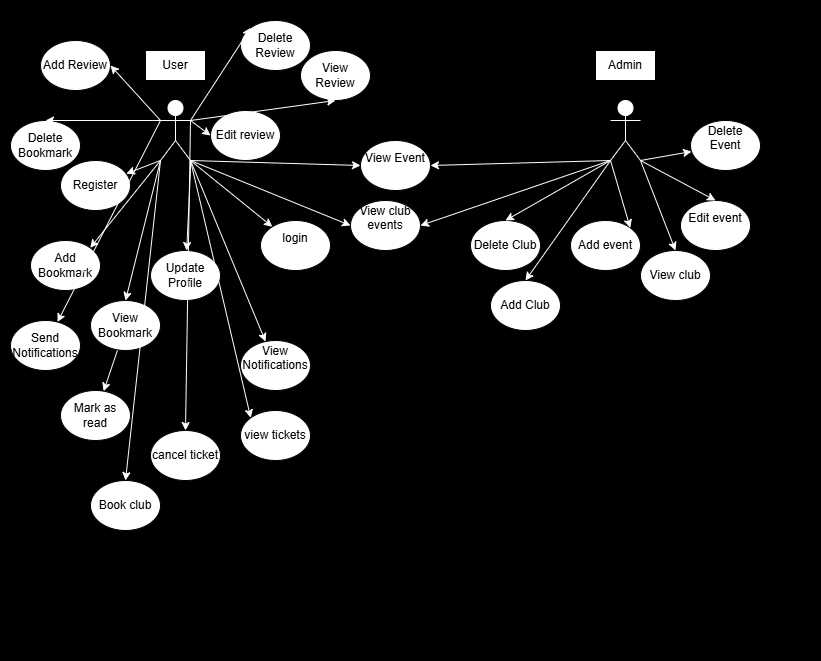

The diagram above was exported from draw.io. Its source (the exported page's mxGraphModel, read from the mxfile embedded in the PNG):
<mxGraphModel dx="1114" dy="1700" grid="1" gridSize="10" guides="1" tooltips="1" connect="1" arrows="1" fold="1" page="1" pageScale="1" pageWidth="850" pageHeight="1100" math="0" shadow="0">
  <root>
    <mxCell id="0" />
    <mxCell id="1" parent="0" />
    <mxCell id="-5WjiikU1Igj1U3UGpQ6-2" value="" style="rounded=0;whiteSpace=wrap;html=1;fillColor=#000000;" vertex="1" parent="1">
      <mxGeometry x="30" y="-30" width="820" height="660" as="geometry" />
    </mxCell>
    <mxCell id="-5WjiikU1Igj1U3UGpQ6-51" value="" style="edgeStyle=orthogonalEdgeStyle;rounded=0;orthogonalLoop=1;jettySize=auto;html=1;" edge="1" parent="1" source="-5WjiikU1Igj1U3UGpQ6-3" target="-5WjiikU1Igj1U3UGpQ6-12">
      <mxGeometry relative="1" as="geometry" />
    </mxCell>
    <mxCell id="-5WjiikU1Igj1U3UGpQ6-3" value="Actor" style="shape=umlActor;verticalLabelPosition=bottom;verticalAlign=top;html=1;outlineConnect=0;fillColor=default;strokeColor=#FFFFFF;" vertex="1" parent="1">
      <mxGeometry x="190" y="70" width="30" height="60" as="geometry" />
    </mxCell>
    <mxCell id="-5WjiikU1Igj1U3UGpQ6-4" value="Actor" style="shape=umlActor;verticalLabelPosition=bottom;verticalAlign=top;html=1;outlineConnect=0;fillColor=default;strokeColor=#FFFFFF;" vertex="1" parent="1">
      <mxGeometry x="640" y="70" width="30" height="60" as="geometry" />
    </mxCell>
    <mxCell id="-5WjiikU1Igj1U3UGpQ6-7" value="" style="endArrow=classic;html=1;rounded=0;strokeColor=#FFFFFF;exitX=1;exitY=1;exitDx=0;exitDy=0;exitPerimeter=0;" edge="1" parent="1" source="-5WjiikU1Igj1U3UGpQ6-3" target="-5WjiikU1Igj1U3UGpQ6-8">
      <mxGeometry width="50" height="50" relative="1" as="geometry">
        <mxPoint x="410" y="190" as="sourcePoint" />
        <mxPoint x="460" y="140" as="targetPoint" />
      </mxGeometry>
    </mxCell>
    <mxCell id="-5WjiikU1Igj1U3UGpQ6-8" value="login&lt;div&gt;&lt;br&gt;&lt;/div&gt;" style="ellipse;whiteSpace=wrap;html=1;" vertex="1" parent="1">
      <mxGeometry x="290" y="190" width="70" height="50" as="geometry" />
    </mxCell>
    <mxCell id="-5WjiikU1Igj1U3UGpQ6-9" value="&lt;div&gt;Register&lt;/div&gt;" style="ellipse;whiteSpace=wrap;html=1;" vertex="1" parent="1">
      <mxGeometry x="90" y="130" width="70" height="50" as="geometry" />
    </mxCell>
    <mxCell id="-5WjiikU1Igj1U3UGpQ6-10" value="&lt;div&gt;View Event&lt;/div&gt;&lt;div&gt;&lt;br&gt;&lt;/div&gt;" style="ellipse;whiteSpace=wrap;html=1;" vertex="1" parent="1">
      <mxGeometry x="390" y="110" width="70" height="50" as="geometry" />
    </mxCell>
    <mxCell id="-5WjiikU1Igj1U3UGpQ6-11" value="&lt;div&gt;Add event&lt;/div&gt;" style="ellipse;whiteSpace=wrap;html=1;" vertex="1" parent="1">
      <mxGeometry x="600" y="190" width="70" height="50" as="geometry" />
    </mxCell>
    <mxCell id="-5WjiikU1Igj1U3UGpQ6-12" value="&lt;div&gt;Update Profile&lt;/div&gt;" style="ellipse;whiteSpace=wrap;html=1;" vertex="1" parent="1">
      <mxGeometry x="180" y="220" width="70" height="50" as="geometry" />
    </mxCell>
    <mxCell id="-5WjiikU1Igj1U3UGpQ6-13" value="&lt;div&gt;Delete Club&lt;/div&gt;" style="ellipse;whiteSpace=wrap;html=1;" vertex="1" parent="1">
      <mxGeometry x="500" y="190" width="70" height="50" as="geometry" />
    </mxCell>
    <mxCell id="-5WjiikU1Igj1U3UGpQ6-14" value="Add Club" style="ellipse;whiteSpace=wrap;html=1;" vertex="1" parent="1">
      <mxGeometry x="520" y="250" width="70" height="50" as="geometry" />
    </mxCell>
    <mxCell id="-5WjiikU1Igj1U3UGpQ6-15" value="&lt;div&gt;View club events&lt;/div&gt;&lt;div&gt;&lt;br&gt;&lt;/div&gt;" style="ellipse;whiteSpace=wrap;html=1;" vertex="1" parent="1">
      <mxGeometry x="380" y="170" width="70" height="50" as="geometry" />
    </mxCell>
    <mxCell id="-5WjiikU1Igj1U3UGpQ6-16" value="Edit event&lt;div&gt;&lt;br&gt;&lt;/div&gt;" style="ellipse;whiteSpace=wrap;html=1;" vertex="1" parent="1">
      <mxGeometry x="710" y="170" width="70" height="50" as="geometry" />
    </mxCell>
    <mxCell id="-5WjiikU1Igj1U3UGpQ6-17" value="&lt;div&gt;Delete Event&lt;/div&gt;&lt;div&gt;&lt;br&gt;&lt;/div&gt;" style="ellipse;whiteSpace=wrap;html=1;" vertex="1" parent="1">
      <mxGeometry x="720" y="90" width="70" height="50" as="geometry" />
    </mxCell>
    <mxCell id="-5WjiikU1Igj1U3UGpQ6-18" value="" style="endArrow=classic;html=1;rounded=0;strokeColor=#FFFFFF;" edge="1" parent="1" target="-5WjiikU1Igj1U3UGpQ6-9">
      <mxGeometry width="50" height="50" relative="1" as="geometry">
        <mxPoint x="190" y="130" as="sourcePoint" />
        <mxPoint x="204" y="153" as="targetPoint" />
      </mxGeometry>
    </mxCell>
    <mxCell id="-5WjiikU1Igj1U3UGpQ6-19" value="" style="endArrow=classic;html=1;rounded=0;strokeColor=#FFFFFF;" edge="1" parent="1" target="-5WjiikU1Igj1U3UGpQ6-12">
      <mxGeometry width="50" height="50" relative="1" as="geometry">
        <mxPoint x="220" y="130" as="sourcePoint" />
        <mxPoint x="230" y="153" as="targetPoint" />
        <Array as="points">
          <mxPoint x="220" y="140" />
        </Array>
      </mxGeometry>
    </mxCell>
    <mxCell id="-5WjiikU1Igj1U3UGpQ6-20" value="" style="endArrow=classic;html=1;rounded=0;strokeColor=#FFFFFF;entryX=0;entryY=0.5;entryDx=0;entryDy=0;" edge="1" parent="1" target="-5WjiikU1Igj1U3UGpQ6-10">
      <mxGeometry width="50" height="50" relative="1" as="geometry">
        <mxPoint x="220" y="130" as="sourcePoint" />
        <mxPoint x="268" y="183" as="targetPoint" />
      </mxGeometry>
    </mxCell>
    <mxCell id="-5WjiikU1Igj1U3UGpQ6-21" value="" style="endArrow=classic;html=1;rounded=0;strokeColor=#FFFFFF;entryX=1;entryY=0;entryDx=0;entryDy=0;" edge="1" parent="1" target="-5WjiikU1Igj1U3UGpQ6-11">
      <mxGeometry width="50" height="50" relative="1" as="geometry">
        <mxPoint x="640" y="130" as="sourcePoint" />
        <mxPoint x="658" y="150" as="targetPoint" />
      </mxGeometry>
    </mxCell>
    <mxCell id="-5WjiikU1Igj1U3UGpQ6-22" value="" style="endArrow=classic;html=1;rounded=0;strokeColor=#FFFFFF;exitX=0;exitY=1;exitDx=0;exitDy=0;exitPerimeter=0;entryX=1;entryY=0.5;entryDx=0;entryDy=0;" edge="1" parent="1" source="-5WjiikU1Igj1U3UGpQ6-4" target="-5WjiikU1Igj1U3UGpQ6-10">
      <mxGeometry width="50" height="50" relative="1" as="geometry">
        <mxPoint x="330" y="170" as="sourcePoint" />
        <mxPoint x="348" y="193" as="targetPoint" />
      </mxGeometry>
    </mxCell>
    <mxCell id="-5WjiikU1Igj1U3UGpQ6-23" value="" style="endArrow=classic;html=1;rounded=0;strokeColor=#FFFFFF;exitX=1;exitY=1;exitDx=0;exitDy=0;exitPerimeter=0;entryX=0.5;entryY=0;entryDx=0;entryDy=0;" edge="1" parent="1" source="-5WjiikU1Igj1U3UGpQ6-4" target="-5WjiikU1Igj1U3UGpQ6-16">
      <mxGeometry width="50" height="50" relative="1" as="geometry">
        <mxPoint x="650" y="140" as="sourcePoint" />
        <mxPoint x="450" y="165" as="targetPoint" />
      </mxGeometry>
    </mxCell>
    <mxCell id="-5WjiikU1Igj1U3UGpQ6-24" value="" style="endArrow=classic;html=1;rounded=0;strokeColor=#FFFFFF;exitX=1;exitY=1;exitDx=0;exitDy=0;exitPerimeter=0;" edge="1" parent="1" source="-5WjiikU1Igj1U3UGpQ6-4" target="-5WjiikU1Igj1U3UGpQ6-17">
      <mxGeometry width="50" height="50" relative="1" as="geometry">
        <mxPoint x="660" y="150" as="sourcePoint" />
        <mxPoint x="460" y="175" as="targetPoint" />
      </mxGeometry>
    </mxCell>
    <mxCell id="-5WjiikU1Igj1U3UGpQ6-25" value="" style="endArrow=classic;html=1;rounded=0;strokeColor=#FFFFFF;entryX=1;entryY=0.5;entryDx=0;entryDy=0;exitX=0;exitY=1;exitDx=0;exitDy=0;exitPerimeter=0;" edge="1" parent="1" source="-5WjiikU1Igj1U3UGpQ6-4" target="-5WjiikU1Igj1U3UGpQ6-15">
      <mxGeometry width="50" height="50" relative="1" as="geometry">
        <mxPoint x="670" y="130" as="sourcePoint" />
        <mxPoint x="470" y="185" as="targetPoint" />
      </mxGeometry>
    </mxCell>
    <mxCell id="-5WjiikU1Igj1U3UGpQ6-26" value="" style="endArrow=classic;html=1;rounded=0;strokeColor=#FFFFFF;entryX=0.5;entryY=0;entryDx=0;entryDy=0;" edge="1" parent="1" target="-5WjiikU1Igj1U3UGpQ6-14">
      <mxGeometry width="50" height="50" relative="1" as="geometry">
        <mxPoint x="640" y="130" as="sourcePoint" />
        <mxPoint x="480" y="195" as="targetPoint" />
      </mxGeometry>
    </mxCell>
    <mxCell id="-5WjiikU1Igj1U3UGpQ6-27" value="" style="endArrow=classic;html=1;rounded=0;strokeColor=#FFFFFF;entryX=0;entryY=0.5;entryDx=0;entryDy=0;exitX=1;exitY=1;exitDx=0;exitDy=0;exitPerimeter=0;" edge="1" parent="1" source="-5WjiikU1Igj1U3UGpQ6-3" target="-5WjiikU1Igj1U3UGpQ6-15">
      <mxGeometry width="50" height="50" relative="1" as="geometry">
        <mxPoint x="230" y="140" as="sourcePoint" />
        <mxPoint x="380" y="165" as="targetPoint" />
      </mxGeometry>
    </mxCell>
    <mxCell id="-5WjiikU1Igj1U3UGpQ6-28" value="" style="endArrow=classic;html=1;rounded=0;strokeColor=#FFFFFF;entryX=0.5;entryY=0;entryDx=0;entryDy=0;" edge="1" parent="1" target="-5WjiikU1Igj1U3UGpQ6-13">
      <mxGeometry width="50" height="50" relative="1" as="geometry">
        <mxPoint x="640" y="130" as="sourcePoint" />
        <mxPoint x="460" y="215" as="targetPoint" />
      </mxGeometry>
    </mxCell>
    <mxCell id="-5WjiikU1Igj1U3UGpQ6-29" value="&lt;div&gt;Add Bookmark&lt;/div&gt;" style="ellipse;whiteSpace=wrap;html=1;" vertex="1" parent="1">
      <mxGeometry x="60" y="210" width="70" height="50" as="geometry" />
    </mxCell>
    <mxCell id="-5WjiikU1Igj1U3UGpQ6-30" value="&lt;div&gt;View club&lt;/div&gt;" style="ellipse;whiteSpace=wrap;html=1;" vertex="1" parent="1">
      <mxGeometry x="670" y="220" width="70" height="50" as="geometry" />
    </mxCell>
    <mxCell id="-5WjiikU1Igj1U3UGpQ6-31" value="" style="endArrow=classic;html=1;rounded=0;strokeColor=#FFFFFF;entryX=0.5;entryY=0;entryDx=0;entryDy=0;exitX=1;exitY=1;exitDx=0;exitDy=0;exitPerimeter=0;" edge="1" parent="1" source="-5WjiikU1Igj1U3UGpQ6-4" target="-5WjiikU1Igj1U3UGpQ6-30">
      <mxGeometry width="50" height="50" relative="1" as="geometry">
        <mxPoint x="650" y="140" as="sourcePoint" />
        <mxPoint x="495" y="250" as="targetPoint" />
      </mxGeometry>
    </mxCell>
    <mxCell id="-5WjiikU1Igj1U3UGpQ6-32" value="" style="endArrow=classic;html=1;rounded=0;strokeColor=#FFFFFF;exitX=0;exitY=1;exitDx=0;exitDy=0;exitPerimeter=0;entryX=1;entryY=0;entryDx=0;entryDy=0;" edge="1" parent="1" source="-5WjiikU1Igj1U3UGpQ6-3" target="-5WjiikU1Igj1U3UGpQ6-29">
      <mxGeometry width="50" height="50" relative="1" as="geometry">
        <mxPoint x="200" y="140" as="sourcePoint" />
        <mxPoint x="160" y="168" as="targetPoint" />
      </mxGeometry>
    </mxCell>
    <mxCell id="-5WjiikU1Igj1U3UGpQ6-33" value="" style="endArrow=classic;html=1;rounded=0;strokeColor=#FFFFFF;entryX=0.5;entryY=0;entryDx=0;entryDy=0;" edge="1" parent="1" target="-5WjiikU1Igj1U3UGpQ6-34">
      <mxGeometry width="50" height="50" relative="1" as="geometry">
        <mxPoint x="190" y="130" as="sourcePoint" />
        <mxPoint x="170" y="178" as="targetPoint" />
      </mxGeometry>
    </mxCell>
    <mxCell id="-5WjiikU1Igj1U3UGpQ6-35" value="&lt;div&gt;Add Review&lt;/div&gt;" style="ellipse;whiteSpace=wrap;html=1;" vertex="1" parent="1">
      <mxGeometry x="70" y="10" width="70" height="50" as="geometry" />
    </mxCell>
    <mxCell id="-5WjiikU1Igj1U3UGpQ6-36" value="&lt;div&gt;Delete Review&lt;/div&gt;" style="ellipse;whiteSpace=wrap;html=1;" vertex="1" parent="1">
      <mxGeometry x="270" y="-10" width="70" height="50" as="geometry" />
    </mxCell>
    <mxCell id="-5WjiikU1Igj1U3UGpQ6-37" value="&lt;div&gt;Delete Bookmark&lt;/div&gt;" style="ellipse;whiteSpace=wrap;html=1;" vertex="1" parent="1">
      <mxGeometry x="40" y="90" width="70" height="50" as="geometry" />
    </mxCell>
    <mxCell id="-5WjiikU1Igj1U3UGpQ6-38" value="" style="endArrow=classic;html=1;rounded=0;strokeColor=#FFFFFF;entryX=0.5;entryY=0;entryDx=0;entryDy=0;exitX=0;exitY=0.3333333333333333;exitDx=0;exitDy=0;exitPerimeter=0;" edge="1" parent="1" source="-5WjiikU1Igj1U3UGpQ6-3" target="-5WjiikU1Igj1U3UGpQ6-37">
      <mxGeometry width="50" height="50" relative="1" as="geometry">
        <mxPoint x="230" y="140" as="sourcePoint" />
        <mxPoint x="251" y="270" as="targetPoint" />
      </mxGeometry>
    </mxCell>
    <mxCell id="-5WjiikU1Igj1U3UGpQ6-39" value="" style="endArrow=classic;html=1;rounded=0;strokeColor=#FFFFFF;entryX=0;entryY=0;entryDx=0;entryDy=0;exitX=1;exitY=0.3333333333333333;exitDx=0;exitDy=0;exitPerimeter=0;" edge="1" parent="1" source="-5WjiikU1Igj1U3UGpQ6-3" target="-5WjiikU1Igj1U3UGpQ6-36">
      <mxGeometry width="50" height="50" relative="1" as="geometry">
        <mxPoint x="230" y="140" as="sourcePoint" />
        <mxPoint x="350" y="235" as="targetPoint" />
      </mxGeometry>
    </mxCell>
    <mxCell id="-5WjiikU1Igj1U3UGpQ6-40" value="" style="endArrow=classic;html=1;rounded=0;strokeColor=#FFFFFF;entryX=1;entryY=0.5;entryDx=0;entryDy=0;exitX=0;exitY=0.3333333333333333;exitDx=0;exitDy=0;exitPerimeter=0;" edge="1" parent="1" source="-5WjiikU1Igj1U3UGpQ6-3" target="-5WjiikU1Igj1U3UGpQ6-35">
      <mxGeometry width="50" height="50" relative="1" as="geometry">
        <mxPoint x="230" y="140" as="sourcePoint" />
        <mxPoint x="380" y="165" as="targetPoint" />
      </mxGeometry>
    </mxCell>
    <mxCell id="-5WjiikU1Igj1U3UGpQ6-41" value="Edit review" style="ellipse;whiteSpace=wrap;html=1;" vertex="1" parent="1">
      <mxGeometry x="240" y="80" width="70" height="50" as="geometry" />
    </mxCell>
    <mxCell id="-5WjiikU1Igj1U3UGpQ6-42" value="" style="endArrow=classic;html=1;rounded=0;strokeColor=#FFFFFF;entryX=0;entryY=0.5;entryDx=0;entryDy=0;" edge="1" parent="1" target="-5WjiikU1Igj1U3UGpQ6-41">
      <mxGeometry width="50" height="50" relative="1" as="geometry">
        <mxPoint x="220" y="90" as="sourcePoint" />
        <mxPoint x="310" y="17" as="targetPoint" />
      </mxGeometry>
    </mxCell>
    <mxCell id="-5WjiikU1Igj1U3UGpQ6-43" value="View Review" style="ellipse;whiteSpace=wrap;html=1;" vertex="1" parent="1">
      <mxGeometry x="330" y="20" width="70" height="50" as="geometry" />
    </mxCell>
    <mxCell id="-5WjiikU1Igj1U3UGpQ6-44" value="" style="endArrow=classic;html=1;rounded=0;strokeColor=#FFFFFF;entryX=0.5;entryY=1;entryDx=0;entryDy=0;" edge="1" parent="1" target="-5WjiikU1Igj1U3UGpQ6-43">
      <mxGeometry width="50" height="50" relative="1" as="geometry">
        <mxPoint x="220" y="90" as="sourcePoint" />
        <mxPoint x="340" y="7" as="targetPoint" />
      </mxGeometry>
    </mxCell>
    <mxCell id="-5WjiikU1Igj1U3UGpQ6-45" value="&lt;div&gt;Mark as read&lt;/div&gt;" style="ellipse;whiteSpace=wrap;html=1;" vertex="1" parent="1">
      <mxGeometry x="90" y="360" width="70" height="50" as="geometry" />
    </mxCell>
    <mxCell id="-5WjiikU1Igj1U3UGpQ6-46" value="View Notifications&lt;div&gt;&lt;br&gt;&lt;/div&gt;" style="ellipse;whiteSpace=wrap;html=1;" vertex="1" parent="1">
      <mxGeometry x="270" y="310" width="70" height="50" as="geometry" />
    </mxCell>
    <mxCell id="-5WjiikU1Igj1U3UGpQ6-47" value="&lt;div&gt;Send Notifications&lt;/div&gt;" style="ellipse;whiteSpace=wrap;html=1;" vertex="1" parent="1">
      <mxGeometry x="40" y="290" width="70" height="50" as="geometry" />
    </mxCell>
    <mxCell id="-5WjiikU1Igj1U3UGpQ6-48" value="" style="endArrow=classic;html=1;rounded=0;strokeColor=#FFFFFF;exitX=0;exitY=0.3333333333333333;exitDx=0;exitDy=0;exitPerimeter=0;" edge="1" parent="1" source="-5WjiikU1Igj1U3UGpQ6-3" target="-5WjiikU1Igj1U3UGpQ6-47">
      <mxGeometry width="50" height="50" relative="1" as="geometry">
        <mxPoint x="200" y="140" as="sourcePoint" />
        <mxPoint x="160" y="287" as="targetPoint" />
      </mxGeometry>
    </mxCell>
    <mxCell id="-5WjiikU1Igj1U3UGpQ6-49" value="" style="endArrow=classic;html=1;rounded=0;strokeColor=#FFFFFF;" edge="1" parent="1" source="-5WjiikU1Igj1U3UGpQ6-34" target="-5WjiikU1Igj1U3UGpQ6-45">
      <mxGeometry width="50" height="50" relative="1" as="geometry">
        <mxPoint x="220" y="90" as="sourcePoint" />
        <mxPoint x="170" y="297" as="targetPoint" />
      </mxGeometry>
    </mxCell>
    <mxCell id="-5WjiikU1Igj1U3UGpQ6-50" value="" style="endArrow=classic;html=1;rounded=0;strokeColor=#FFFFFF;" edge="1" parent="1" target="-5WjiikU1Igj1U3UGpQ6-46">
      <mxGeometry width="50" height="50" relative="1" as="geometry">
        <mxPoint x="220" y="130" as="sourcePoint" />
        <mxPoint x="180" y="307" as="targetPoint" />
      </mxGeometry>
    </mxCell>
    <mxCell id="-5WjiikU1Igj1U3UGpQ6-52" value="" style="endArrow=classic;html=1;rounded=0;strokeColor=#FFFFFF;entryX=0.5;entryY=0;entryDx=0;entryDy=0;" edge="1" parent="1" target="-5WjiikU1Igj1U3UGpQ6-53">
      <mxGeometry width="50" height="50" relative="1" as="geometry">
        <mxPoint x="220" y="90" as="sourcePoint" />
        <mxPoint x="133" y="361" as="targetPoint" />
      </mxGeometry>
    </mxCell>
    <mxCell id="-5WjiikU1Igj1U3UGpQ6-34" value="&lt;div&gt;View Bookmark&lt;/div&gt;" style="ellipse;whiteSpace=wrap;html=1;" vertex="1" parent="1">
      <mxGeometry x="120" y="270" width="70" height="50" as="geometry" />
    </mxCell>
    <mxCell id="-5WjiikU1Igj1U3UGpQ6-53" value="cancel ticket" style="ellipse;whiteSpace=wrap;html=1;" vertex="1" parent="1">
      <mxGeometry x="180" y="400" width="70" height="50" as="geometry" />
    </mxCell>
    <mxCell id="-5WjiikU1Igj1U3UGpQ6-54" value="Book club" style="ellipse;whiteSpace=wrap;html=1;" vertex="1" parent="1">
      <mxGeometry x="120" y="450" width="70" height="50" as="geometry" />
    </mxCell>
    <mxCell id="-5WjiikU1Igj1U3UGpQ6-55" value="view tickets" style="ellipse;whiteSpace=wrap;html=1;" vertex="1" parent="1">
      <mxGeometry x="270" y="380" width="70" height="50" as="geometry" />
    </mxCell>
    <mxCell id="-5WjiikU1Igj1U3UGpQ6-57" value="" style="endArrow=classic;html=1;rounded=0;strokeColor=#FFFFFF;entryX=0.5;entryY=0;entryDx=0;entryDy=0;exitX=0;exitY=1;exitDx=0;exitDy=0;exitPerimeter=0;" edge="1" parent="1" source="-5WjiikU1Igj1U3UGpQ6-3" target="-5WjiikU1Igj1U3UGpQ6-54">
      <mxGeometry width="50" height="50" relative="1" as="geometry">
        <mxPoint x="565" y="350" as="sourcePoint" />
        <mxPoint x="480" y="470" as="targetPoint" />
      </mxGeometry>
    </mxCell>
    <mxCell id="-5WjiikU1Igj1U3UGpQ6-58" value="" style="endArrow=classic;html=1;rounded=0;strokeColor=#FFFFFF;entryX=0;entryY=0;entryDx=0;entryDy=0;exitX=1;exitY=1;exitDx=0;exitDy=0;exitPerimeter=0;" edge="1" parent="1" source="-5WjiikU1Igj1U3UGpQ6-3" target="-5WjiikU1Igj1U3UGpQ6-55">
      <mxGeometry width="50" height="50" relative="1" as="geometry">
        <mxPoint x="575" y="360" as="sourcePoint" />
        <mxPoint x="490" y="480" as="targetPoint" />
      </mxGeometry>
    </mxCell>
    <mxCell id="-5WjiikU1Igj1U3UGpQ6-61" value="User" style="rounded=0;whiteSpace=wrap;html=1;strokeColor=default;" vertex="1" parent="1">
      <mxGeometry x="175" y="20" width="60" height="30" as="geometry" />
    </mxCell>
    <mxCell id="-5WjiikU1Igj1U3UGpQ6-62" value="Admin" style="rounded=0;whiteSpace=wrap;html=1;strokeColor=default;" vertex="1" parent="1">
      <mxGeometry x="625" y="20" width="60" height="30" as="geometry" />
    </mxCell>
  </root>
</mxGraphModel>